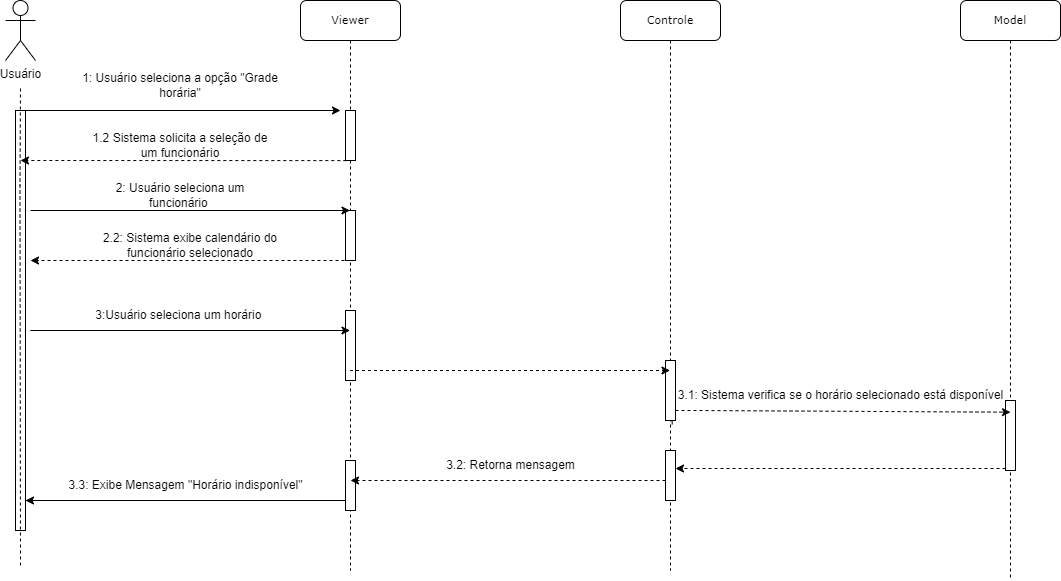

The diagram above was exported from draw.io. Its source (the exported page's mxGraphModel, read from the mxfile embedded in the PNG):
<mxGraphModel dx="1329" dy="770" grid="1" gridSize="10" guides="1" tooltips="1" connect="1" arrows="1" fold="1" page="1" pageScale="1" pageWidth="827" pageHeight="1169" math="0" shadow="0">
  <root>
    <mxCell id="0" />
    <mxCell id="1" parent="0" />
    <mxCell id="fISGZqmiCKehKZBD3sOG-1" value="&lt;font style=&quot;font-size: 11px;&quot;&gt;Viewer&lt;/font&gt;" style="shape=umlLifeline;perimeter=lifelinePerimeter;whiteSpace=wrap;html=1;container=1;collapsible=0;recursiveResize=0;outlineConnect=0;rounded=1;shadow=0;comic=0;labelBackgroundColor=none;strokeWidth=1;fontFamily=Verdana;fontSize=12;align=center;" parent="1" vertex="1">
      <mxGeometry x="430" y="70" width="100" height="570" as="geometry" />
    </mxCell>
    <mxCell id="fISGZqmiCKehKZBD3sOG-2" value="" style="html=1;points=[];perimeter=orthogonalPerimeter;rounded=0;shadow=0;comic=0;labelBackgroundColor=none;strokeWidth=1;fontFamily=Verdana;fontSize=12;align=center;" parent="fISGZqmiCKehKZBD3sOG-1" vertex="1">
      <mxGeometry x="45" y="110" width="10" height="50" as="geometry" />
    </mxCell>
    <mxCell id="fISGZqmiCKehKZBD3sOG-3" value="" style="endArrow=none;html=1;rounded=0;dashed=1;" parent="fISGZqmiCKehKZBD3sOG-1" source="fISGZqmiCKehKZBD3sOG-1" target="fISGZqmiCKehKZBD3sOG-2" edge="1">
      <mxGeometry width="50" height="50" relative="1" as="geometry">
        <mxPoint x="94.5" y="210" as="sourcePoint" />
        <mxPoint x="355" y="210" as="targetPoint" />
        <Array as="points" />
      </mxGeometry>
    </mxCell>
    <mxCell id="fISGZqmiCKehKZBD3sOG-4" value="" style="html=1;points=[];perimeter=orthogonalPerimeter;rounded=0;shadow=0;comic=0;labelBackgroundColor=none;strokeWidth=1;fontFamily=Verdana;fontSize=12;align=center;" parent="fISGZqmiCKehKZBD3sOG-1" vertex="1">
      <mxGeometry x="45" y="310" width="10" height="70" as="geometry" />
    </mxCell>
    <mxCell id="fISGZqmiCKehKZBD3sOG-5" value="" style="html=1;points=[];perimeter=orthogonalPerimeter;rounded=0;shadow=0;comic=0;labelBackgroundColor=none;strokeWidth=1;fontFamily=Verdana;fontSize=12;align=center;" parent="fISGZqmiCKehKZBD3sOG-1" vertex="1">
      <mxGeometry x="45" y="210" width="10" height="50" as="geometry" />
    </mxCell>
    <mxCell id="fISGZqmiCKehKZBD3sOG-6" value="" style="endArrow=classic;html=1;rounded=0;" parent="fISGZqmiCKehKZBD3sOG-1" target="fISGZqmiCKehKZBD3sOG-1" edge="1">
      <mxGeometry width="50" height="50" relative="1" as="geometry">
        <mxPoint x="-270" y="210" as="sourcePoint" />
        <mxPoint x="45" y="210" as="targetPoint" />
      </mxGeometry>
    </mxCell>
    <mxCell id="fISGZqmiCKehKZBD3sOG-7" value="" style="html=1;points=[];perimeter=orthogonalPerimeter;rounded=0;shadow=0;comic=0;labelBackgroundColor=none;strokeWidth=1;fontFamily=Verdana;fontSize=12;align=center;" parent="fISGZqmiCKehKZBD3sOG-1" vertex="1">
      <mxGeometry x="45" y="460" width="10" height="50" as="geometry" />
    </mxCell>
    <mxCell id="fISGZqmiCKehKZBD3sOG-8" value="Usuário" style="shape=umlActor;verticalLabelPosition=bottom;verticalAlign=top;html=1;outlineConnect=0;" parent="1" vertex="1">
      <mxGeometry x="135" y="70" width="30" height="60" as="geometry" />
    </mxCell>
    <mxCell id="fISGZqmiCKehKZBD3sOG-9" value="" style="html=1;points=[];perimeter=orthogonalPerimeter;rounded=0;shadow=0;comic=0;labelBackgroundColor=none;strokeWidth=1;fontFamily=Verdana;fontSize=12;align=center;" parent="1" vertex="1">
      <mxGeometry x="145" y="180" width="10" height="420" as="geometry" />
    </mxCell>
    <mxCell id="fISGZqmiCKehKZBD3sOG-10" value="" style="endArrow=none;dashed=1;html=1;rounded=0;" parent="1" edge="1">
      <mxGeometry width="50" height="50" relative="1" as="geometry">
        <mxPoint x="150" y="635" as="sourcePoint" />
        <mxPoint x="150" y="155" as="targetPoint" />
        <Array as="points">
          <mxPoint x="149.5" y="255" />
        </Array>
      </mxGeometry>
    </mxCell>
    <mxCell id="fISGZqmiCKehKZBD3sOG-11" value="&lt;font style=&quot;font-size: 11px;&quot;&gt;Model&lt;/font&gt;" style="shape=umlLifeline;perimeter=lifelinePerimeter;whiteSpace=wrap;html=1;container=0;collapsible=0;recursiveResize=0;outlineConnect=0;rounded=1;shadow=0;comic=0;labelBackgroundColor=none;strokeWidth=1;fontFamily=Verdana;fontSize=12;align=center;" parent="1" vertex="1">
      <mxGeometry x="1090" y="70" width="100" height="580" as="geometry" />
    </mxCell>
    <mxCell id="fISGZqmiCKehKZBD3sOG-12" value="" style="endArrow=classic;html=1;rounded=0;" parent="1" edge="1">
      <mxGeometry width="50" height="50" relative="1" as="geometry">
        <mxPoint x="150" y="180" as="sourcePoint" />
        <mxPoint x="470" y="180" as="targetPoint" />
      </mxGeometry>
    </mxCell>
    <mxCell id="fISGZqmiCKehKZBD3sOG-13" value="1: Usuário seleciona a opção &quot;Grade horária&quot;" style="text;html=1;strokeColor=none;fillColor=none;align=center;verticalAlign=middle;whiteSpace=wrap;rounded=0;" parent="1" vertex="1">
      <mxGeometry x="210" y="140" width="200" height="30" as="geometry" />
    </mxCell>
    <mxCell id="fISGZqmiCKehKZBD3sOG-14" value="&lt;font style=&quot;font-size: 11px;&quot;&gt;Controle&lt;/font&gt;" style="shape=umlLifeline;perimeter=lifelinePerimeter;whiteSpace=wrap;html=1;container=1;collapsible=0;recursiveResize=0;outlineConnect=0;rounded=1;shadow=0;comic=0;labelBackgroundColor=none;strokeWidth=1;fontFamily=Verdana;fontSize=12;align=center;" parent="1" vertex="1">
      <mxGeometry x="750" y="70" width="100" height="570" as="geometry" />
    </mxCell>
    <mxCell id="fISGZqmiCKehKZBD3sOG-15" value="" style="endArrow=none;html=1;rounded=0;dashed=1;" parent="fISGZqmiCKehKZBD3sOG-14" source="fISGZqmiCKehKZBD3sOG-14" edge="1">
      <mxGeometry width="50" height="50" relative="1" as="geometry">
        <mxPoint x="94.5" y="210" as="sourcePoint" />
        <mxPoint x="50" y="160" as="targetPoint" />
        <Array as="points" />
      </mxGeometry>
    </mxCell>
    <mxCell id="fISGZqmiCKehKZBD3sOG-16" value="" style="html=1;points=[];perimeter=orthogonalPerimeter;rounded=0;shadow=0;comic=0;labelBackgroundColor=none;strokeWidth=1;fontFamily=Verdana;fontSize=12;align=center;" parent="fISGZqmiCKehKZBD3sOG-14" vertex="1">
      <mxGeometry x="45" y="450" width="10" height="50" as="geometry" />
    </mxCell>
    <mxCell id="fISGZqmiCKehKZBD3sOG-17" value="" style="endArrow=classic;html=1;rounded=0;exitX=0.083;exitY=1.002;exitDx=0;exitDy=0;exitPerimeter=0;dashed=1;" parent="1" source="fISGZqmiCKehKZBD3sOG-2" edge="1">
      <mxGeometry width="50" height="50" relative="1" as="geometry">
        <mxPoint x="520" y="310" as="sourcePoint" />
        <mxPoint x="150" y="230" as="targetPoint" />
      </mxGeometry>
    </mxCell>
    <mxCell id="fISGZqmiCKehKZBD3sOG-18" value="1.2 Sistema solicita a seleção de um funcionário" style="text;html=1;strokeColor=none;fillColor=none;align=center;verticalAlign=middle;whiteSpace=wrap;rounded=0;" parent="1" vertex="1">
      <mxGeometry x="220" y="200" width="180" height="30" as="geometry" />
    </mxCell>
    <mxCell id="fISGZqmiCKehKZBD3sOG-19" value="" style="endArrow=classic;html=1;rounded=0;dashed=1;exitX=0.5;exitY=1;exitDx=0;exitDy=0;exitPerimeter=0;" parent="1" source="fISGZqmiCKehKZBD3sOG-5" edge="1">
      <mxGeometry width="50" height="50" relative="1" as="geometry">
        <mxPoint x="815.8299999999999" y="329.6" as="sourcePoint" />
        <mxPoint x="160" y="330" as="targetPoint" />
        <Array as="points" />
      </mxGeometry>
    </mxCell>
    <mxCell id="fISGZqmiCKehKZBD3sOG-20" value="3:Usuário seleciona um horário&amp;nbsp;" style="text;html=1;strokeColor=none;fillColor=none;align=center;verticalAlign=middle;whiteSpace=wrap;rounded=0;" parent="1" vertex="1">
      <mxGeometry x="220" y="370" width="180" height="30" as="geometry" />
    </mxCell>
    <mxCell id="fISGZqmiCKehKZBD3sOG-21" value="" style="html=1;points=[];perimeter=orthogonalPerimeter;rounded=0;shadow=0;comic=0;labelBackgroundColor=none;strokeWidth=1;fontFamily=Verdana;fontSize=12;align=center;" parent="1" vertex="1">
      <mxGeometry x="1135" y="470" width="10" height="70" as="geometry" />
    </mxCell>
    <mxCell id="fISGZqmiCKehKZBD3sOG-22" value="2: Usuário seleciona um funcionário&amp;nbsp;" style="text;html=1;strokeColor=none;fillColor=none;align=center;verticalAlign=middle;whiteSpace=wrap;rounded=0;" parent="1" vertex="1">
      <mxGeometry x="220" y="250" width="180" height="30" as="geometry" />
    </mxCell>
    <mxCell id="fISGZqmiCKehKZBD3sOG-23" value="2.2: Sistema exibe calendário do funcionário selecionado" style="text;html=1;strokeColor=none;fillColor=none;align=center;verticalAlign=middle;whiteSpace=wrap;rounded=0;" parent="1" vertex="1">
      <mxGeometry x="230" y="300" width="180" height="30" as="geometry" />
    </mxCell>
    <mxCell id="fISGZqmiCKehKZBD3sOG-24" value="" style="endArrow=classic;html=1;rounded=0;dashed=1;exitX=0.674;exitY=1.065;exitDx=0;exitDy=0;exitPerimeter=0;startArrow=none;" parent="1" source="fISGZqmiCKehKZBD3sOG-25" edge="1">
      <mxGeometry width="50" height="50" relative="1" as="geometry">
        <mxPoint x="830" y="455" as="sourcePoint" />
        <mxPoint x="800" y="450" as="targetPoint" />
        <Array as="points" />
      </mxGeometry>
    </mxCell>
    <mxCell id="fISGZqmiCKehKZBD3sOG-25" value="" style="html=1;points=[];perimeter=orthogonalPerimeter;rounded=0;shadow=0;comic=0;labelBackgroundColor=none;strokeWidth=1;fontFamily=Verdana;fontSize=12;align=center;" parent="1" vertex="1">
      <mxGeometry x="795" y="430" width="10" height="60" as="geometry" />
    </mxCell>
    <mxCell id="fISGZqmiCKehKZBD3sOG-26" value="" style="endArrow=classic;html=1;rounded=0;dashed=1;" parent="1" source="fISGZqmiCKehKZBD3sOG-1" target="fISGZqmiCKehKZBD3sOG-14" edge="1">
      <mxGeometry width="50" height="50" relative="1" as="geometry">
        <mxPoint x="920" y="480" as="sourcePoint" />
        <mxPoint x="770" y="438" as="targetPoint" />
        <Array as="points">
          <mxPoint x="500" y="440" />
        </Array>
      </mxGeometry>
    </mxCell>
    <mxCell id="fISGZqmiCKehKZBD3sOG-27" value="" style="endArrow=classic;html=1;rounded=0;" parent="1" target="fISGZqmiCKehKZBD3sOG-1" edge="1">
      <mxGeometry width="50" height="50" relative="1" as="geometry">
        <mxPoint x="460" y="400" as="sourcePoint" />
        <mxPoint x="475" y="489" as="targetPoint" />
        <Array as="points">
          <mxPoint x="160" y="400" />
        </Array>
      </mxGeometry>
    </mxCell>
    <mxCell id="fISGZqmiCKehKZBD3sOG-28" value="" style="endArrow=classic;html=1;rounded=0;" parent="1" edge="1">
      <mxGeometry width="50" height="50" relative="1" as="geometry">
        <mxPoint x="155" y="570" as="sourcePoint" />
        <mxPoint x="155" y="570" as="targetPoint" />
        <Array as="points">
          <mxPoint x="475" y="570" />
        </Array>
      </mxGeometry>
    </mxCell>
    <mxCell id="fISGZqmiCKehKZBD3sOG-29" value="" style="endArrow=classic;html=1;rounded=0;dashed=1;entryX=0.5;entryY=0.167;entryDx=0;entryDy=0;entryPerimeter=0;" parent="1" target="fISGZqmiCKehKZBD3sOG-21" edge="1">
      <mxGeometry width="50" height="50" relative="1" as="geometry">
        <mxPoint x="805" y="480" as="sourcePoint" />
        <mxPoint x="1125" y="480" as="targetPoint" />
        <Array as="points">
          <mxPoint x="825.5" y="480" />
        </Array>
      </mxGeometry>
    </mxCell>
    <mxCell id="fISGZqmiCKehKZBD3sOG-30" value="3.1: Sistema verifica se o horário selecionado está disponível" style="text;html=1;align=center;verticalAlign=middle;resizable=0;points=[];autosize=1;strokeColor=none;fillColor=none;" parent="1" vertex="1">
      <mxGeometry x="795" y="450" width="350" height="30" as="geometry" />
    </mxCell>
    <mxCell id="fISGZqmiCKehKZBD3sOG-31" value="" style="endArrow=classic;html=1;rounded=0;dashed=1;entryX=1;entryY=0.36;entryDx=0;entryDy=0;entryPerimeter=0;" parent="1" source="fISGZqmiCKehKZBD3sOG-21" target="fISGZqmiCKehKZBD3sOG-16" edge="1">
      <mxGeometry width="50" height="50" relative="1" as="geometry">
        <mxPoint x="795" y="580" as="sourcePoint" />
        <mxPoint x="1115" y="580" as="targetPoint" />
        <Array as="points">
          <mxPoint x="910" y="538" />
        </Array>
      </mxGeometry>
    </mxCell>
    <mxCell id="fISGZqmiCKehKZBD3sOG-32" value="" style="endArrow=classic;html=1;rounded=0;dashed=1;entryX=1;entryY=0.36;entryDx=0;entryDy=0;entryPerimeter=0;" parent="1" edge="1">
      <mxGeometry width="50" height="50" relative="1" as="geometry">
        <mxPoint x="795" y="550" as="sourcePoint" />
        <mxPoint x="480" y="550" as="targetPoint" />
        <Array as="points">
          <mxPoint x="585" y="550" />
        </Array>
      </mxGeometry>
    </mxCell>
    <mxCell id="fISGZqmiCKehKZBD3sOG-33" value="3.2: Retorna mensagem" style="text;html=1;align=center;verticalAlign=middle;resizable=0;points=[];autosize=1;strokeColor=none;fillColor=none;" parent="1" vertex="1">
      <mxGeometry x="565" y="520" width="150" height="30" as="geometry" />
    </mxCell>
    <mxCell id="fISGZqmiCKehKZBD3sOG-34" value="3.3: Exibe Mensagem &quot;Horário indisponível&quot;" style="text;html=1;align=center;verticalAlign=middle;resizable=0;points=[];autosize=1;strokeColor=none;fillColor=none;" parent="1" vertex="1">
      <mxGeometry x="185" y="540" width="260" height="30" as="geometry" />
    </mxCell>
  </root>
</mxGraphModel>